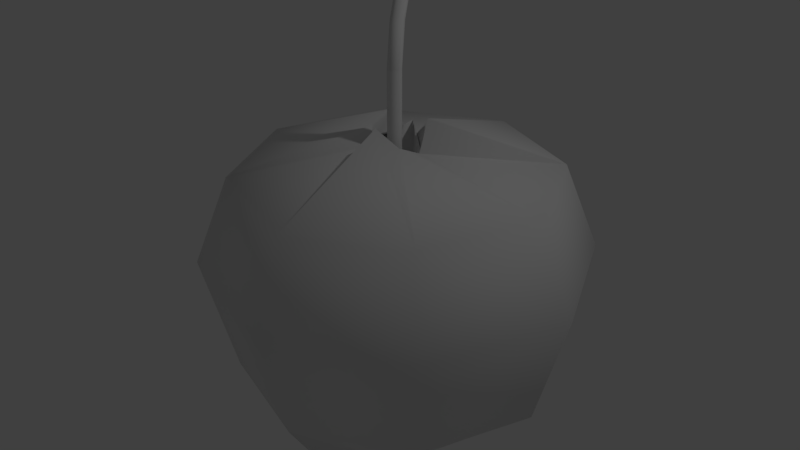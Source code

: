 # Source: 1st.blend  (saved by Blender 2.79.0; exported with 4.5.12 LTS)
import bpy
from mathutils import Matrix  # noqa: F401  (used for matrix-valued properties, if any)

bpy.ops.wm.read_factory_settings(use_empty=True)
scene = bpy.context.scene
scene.name = 'Scene'

# ---- collections
col_collection_1 = bpy.data.collections.new('Collection 1'); scene.collection.children.link(col_collection_1)

# ---- materials (node trees are filled in below, after node groups)
mat_material = bpy.data.materials.new('Material')
mat_material.alpha_threshold = 0.0
mat_material.use_transparent_shadow = False
mat_material.roughness = 0.5
mat_material.line_color = (0.0, 0.0, 0.0, 1.0)

# ---- material node trees

# ---- world
world_world = bpy.data.worlds.new('World'); scene.world = world_world
world_world.color = (0.05088, 0.05088, 0.05088)
world_world.use_sun_shadow = False
world_world.sun_shadow_jitter_overblur = 0.0
world_world.cycles.sampling_method = 'MANUAL'

# ---- cameras
cam_camera = bpy.data.cameras.new('Camera')
cam_camera.clip_end = 100.0
cam_camera.lens = 35.0
cam_camera.sensor_width = 32.0
cam_camera.sensor_height = 18.0
cam_camera.ortho_scale = 7.314
cam_camera.dof.focus_distance = 0.0
cam_camera.dof.aperture_fstop = 128.0

# ---- lights
light_lamp = bpy.data.lights.new('Lamp', 'POINT')
light_lamp.transmission_factor = 0.0
light_lamp.cutoff_distance = 30.0
light_lamp.energy = 100.0
light_lamp.shadow_buffer_clip_start = 1.001
light_lamp.shadow_soft_size = 0.1
light_lamp.shadow_maximum_resolution = 0.006
light_lamp.use_absolute_resolution = True

# ---- meshes
me_cylinder = bpy.data.meshes.new('Cylinder')
me_cylinder.from_pydata([(-4.519, 7.453, 0.9685), (-4.519, 8.042, 0.9685), (-3.905, 8.298, 0.9685), (-3.526, 7.776, 0.9685), (-3.526, 7.13, 0.9685), (-3.905, 6.608, 0.9685), (-4.519, 6.409, 0.9685), (-5.133, 6.608, 0.9685), (-5.512, 7.13, 0.9685), (-5.512, 7.776, 0.9685), (-5.133, 8.298, 0.9685), (0.3887, 0.4194, -0.8081), (0.9765, 0.2284, -0.8081), (1.34, -0.2716, -0.8081), (1.34, -0.8897, -0.8081), (0.9765, -1.39, -0.8081), (0.3887, -1.581, -0.8081), (-0.199, -1.39, -0.8081), (-0.5623, -0.8897, -0.8081), (-0.5623, -0.2716, -0.8081), (-0.199, 0.2284, -0.8081), (0.3887, 0.4194, 0.1704), (0.9765, 0.2284, 0.1704), (1.34, -0.2716, 0.1704), (1.34, -0.8897, 0.1704), (0.9765, -1.39, 0.1704), (0.3887, -1.581, 0.1704), (-0.199, -1.39, 0.1704), (-0.5623, -0.8897, 0.1704), (-0.5623, -0.2716, 0.1704), (-0.199, 0.2284, 0.1704), (-1.672, 3.487, 0.6028), (-1.074, 3.293, 0.6028), (-0.7038, 2.783, 0.6028), (-0.7038, 2.154, 0.6028), (-1.074, 1.656, 0.6028), (-1.672, 1.461, 0.6028), (-2.271, 1.656, 0.6028), (-2.641, 2.154, 0.6028), (-2.641, 2.783, 0.6028), (-2.271, 3.293, 0.6028)], [], [(0, 2, 1), (31, 1, 2, 32), (0, 3, 2), (32, 2, 3, 33), (0, 4, 3), (33, 3, 4, 34), (0, 5, 4), (34, 4, 5, 35), (0, 6, 5), (35, 5, 6, 36), (0, 7, 6), (36, 6, 7, 37), (0, 8, 7), (37, 7, 8, 38), (0, 9, 8), (38, 8, 9, 39), (0, 10, 9), (39, 9, 10, 40), (0, 1, 10), (40, 10, 1, 31), (20, 30, 21, 11), (19, 29, 30, 20), (18, 28, 29, 19), (17, 27, 28, 18), (16, 26, 27, 17), (15, 25, 26, 16), (14, 24, 25, 15), (13, 23, 24, 14), (12, 22, 23, 13), (11, 21, 22, 12), (30, 40, 31, 21), (29, 39, 40, 30), (28, 38, 39, 29), (27, 37, 38, 28), (26, 36, 37, 27), (25, 35, 36, 26), (24, 34, 35, 25), (23, 33, 34, 24), (22, 32, 33, 23), (21, 31, 32, 22)])
me_cylinder.polygons.foreach_set('use_smooth', [True] * 40)
me_cylinder.use_remesh_preserve_volume = False
me_cylinder.use_remesh_preserve_attributes = False
me_cylinder.use_mirror_vertex_groups = False
me_cylinder.update()
me_cube = bpy.data.meshes.new('Cube')
me_cube.from_pydata([(0.6061, 0.656, -1.948), (0.6061, -0.68, -1.672), (-0.6094, -0.68, -1.672), (-0.6094, 0.656, -1.672), (0.2004, 0.167, 1.374), (0.2004, -0.225, 1.215), (-0.1909, -0.2099, 1.122), (-0.207, 0.167, 1.355), (-1.083, -1.08, -1.104), (1.084, 1.086, -1.104), (1.084, 1.086, 0.87), (1.084, -1.08, -1.104), (1.084, -1.08, 0.87), (-1.083, -1.08, 0.87), (-1.083, 1.086, -1.104), (-1.083, 1.086, 0.87), (0.2648, -0.02953, 1.122), (0.8679, -0.01196, -1.672), (-0.869, -0.01196, -1.672), (-0.2709, -0.02953, 1.251), (-1.546, 0.003002, -1.104), (1.55, 0.003002, 0.87), (-1.546, 0.003002, 0.87), (1.55, 0.003002, -1.104), (0.01996, 0.9628, -1.948), (0.01996, -0.9654, -1.948), (0.003268, 0.2337, 1.122), (0.003912, -0.3087, 1.374), (0.03885, 1.584, -1.104), (0.03885, -1.543, -1.104), (0.03885, 1.584, 0.87), (0.03885, -1.543, 0.87), (0.03032, -0.001292, -1.627), (1.317, 1.327, 0.026), (1.317, -1.304, 0.026), (-1.314, -1.304, 0.026), (-1.314, 1.327, 0.026), (1.883, 0.01136, 0.026), (-1.876, 0.01136, 0.026), (0.04807, 1.931, 0.026), (0.04807, -1.866, 0.026), (0.2223, -0.03056, 0.8959), (0.1543, -0.1824, 0.8959), (0.002089, 0.191, 0.8959), (-0.1613, 0.1213, 0.8959), (0.002089, -0.2473, 0.8959), (-0.1613, -0.1824, 0.8959), (-0.2287, -0.03056, 0.8959), (0.1543, 0.1213, 0.8959), (0.1935, -0.03125, 0.7883), (0.1341, -0.1638, 0.7883), (0.001293, 0.1622, 0.7883), (-0.1413, 0.1013, 0.7883), (0.001293, -0.2204, 0.7883), (-0.1413, -0.1638, 0.7883), (-0.2002, -0.03125, 0.7883), (0.1341, 0.1013, 0.7883), (0.00364, -0.02913, 0.7883), (0.1612, 0.1282, 1.116), (0.002364, -0.2565, 1.116), (-0.1682, 0.1282, 1.116), (-0.2386, -0.03032, 1.116), (0.1734, -0.2, 1.194), (0.002364, 0.201, 1.116), (-0.1682, -0.1888, 1.116), (0.2322, -0.03032, 1.116), (0.2223, -0.03056, 0.8959), (-0.1723, 0.1323, 1.169), (-0.1613, -0.1824, 0.8959), (0.1543, 0.1213, 0.8959), (-0.2445, -0.03017, 1.169), (0.002089, 0.191, 0.8959), (-0.1613, 0.1213, 0.8959), (0.1654, -0.1927, 1.169), (-0.2287, -0.03056, 0.8959), (0.002089, -0.2473, 0.8959), (0.1538, 0.1208, 1.092), (0.1543, -0.1824, 0.8959), (-0.1723, -0.1927, 1.169), (0.002529, -0.2621, 1.169), (0.002529, 0.2069, 1.303), (0.2215, -0.03057, 1.092)], [], [(32, 25, 2, 18), (70, 78, 46, 47), (21, 16, 5, 12), (31, 27, 6, 13), (22, 19, 7, 15), (28, 24, 3, 14), (26, 30, 15, 7), (39, 28, 14, 36), (18, 20, 14, 3), (38, 22, 15, 36), (25, 29, 8, 2), (40, 31, 13, 35), (17, 23, 11, 1), (37, 21, 12, 34), (33, 10, 21, 37), (0, 9, 23, 17), (35, 13, 22, 38), (2, 8, 20, 18), (13, 6, 19, 22), (10, 4, 16, 21), (80, 67, 44, 43), (24, 32, 18, 3), (0, 17, 32, 24), (67, 70, 47, 44), (34, 12, 31, 40), (1, 11, 29, 25), (33, 9, 28, 39), (4, 10, 30, 26), (9, 0, 24, 28), (12, 5, 27, 31), (79, 73, 42, 45), (17, 1, 25, 32), (10, 33, 39, 30), (11, 34, 40, 29), (8, 35, 38, 20), (9, 33, 37, 23), (23, 37, 34, 11), (29, 40, 35, 8), (20, 38, 36, 14), (30, 39, 36, 15), (66, 69, 56, 49), (74, 68, 54, 55), (69, 71, 51, 56), (71, 72, 52, 51), (76, 80, 43, 48), (81, 76, 48, 41), (78, 79, 45, 46), (73, 81, 41, 42), (57, 55, 54, 53), (51, 52, 55, 57), (56, 51, 57, 49), (49, 57, 53, 50), (68, 75, 53, 54), (77, 66, 49, 50), (75, 77, 50, 53), (72, 74, 55, 52), (5, 16, 65, 62), (6, 27, 59, 64), (16, 4, 58, 65), (4, 26, 63, 58), (27, 5, 62, 59), (7, 19, 61, 60), (26, 7, 60, 63), (19, 6, 64, 61), (44, 47, 74, 72), (45, 42, 77, 75), (42, 41, 66, 77), (46, 45, 75, 68), (43, 44, 72, 71), (48, 43, 71, 69), (47, 46, 68, 74), (41, 48, 69, 66), (62, 65, 81, 73), (64, 59, 79, 78), (65, 58, 76, 81), (58, 63, 80, 76), (59, 62, 73, 79), (60, 61, 70, 67), (63, 60, 67, 80), (61, 64, 78, 70)])
me_cube.polygons.foreach_set('use_smooth', [True] * 80)
me_cube.materials.append(mat_material)
me_cube.use_remesh_preserve_volume = False
me_cube.use_remesh_preserve_attributes = False
me_cube.use_mirror_vertex_groups = False
me_cube.update()

# ---- objects
ob_cylinder = bpy.data.objects.new('Cylinder', me_cylinder)
ob_cube = bpy.data.objects.new('Cube', me_cube)
ob_lamp = bpy.data.objects.new('Lamp', light_lamp)
ob_camera = bpy.data.objects.new('Camera', cam_camera)

# ---- transforms, parenting, visibility, modifiers, constraints
ob_cylinder.location = (0.0, 0.0, 1.632)
ob_cylinder.scale = (0.06613, 0.06613, 0.798)
ob_cylinder.lineart.crease_threshold = 0.0
ob_cube.location = (0.004097, 0.03532, -0.0485)
ob_cube.scale = (0.9804, 0.9804, 0.9804)
ob_cube.lock_rotations_4d = False
ob_cube.empty_display_type = 'ARROWS'
ob_cube.lineart.crease_threshold = 0.0
_m = ob_cube.modifiers.new('Multires', 'MULTIRES')
_m.uv_smooth = 'PRESERVE_CORNERS'
_m.quality = 3
_m.levels = 2
_m.sculpt_levels = 2
_m.render_levels = 2
_m.show_only_control_edges = False
ob_lamp.location = (4.076, 1.005, 5.904)
ob_lamp.rotation_euler = (0.6503, 0.05522, 1.866)
ob_lamp.lock_rotations_4d = False
ob_lamp.empty_display_type = 'ARROWS'
ob_lamp.color = (0.0, 0.0, 0.0, 0.0)
ob_lamp.lineart.crease_threshold = 0.0
ob_camera.location = (7.481, -6.508, 5.344)
ob_camera.rotation_euler = (1.109, 0.0, 0.8149)
ob_camera.lock_rotations_4d = False
ob_camera.empty_display_type = 'ARROWS'
ob_camera.color = (0.0, 0.0, 0.0, 0.0)
ob_camera.display_type = 'WIRE'
ob_camera.lineart.crease_threshold = 0.0

# ---- collection membership
col_collection_1.objects.link(ob_cylinder)
col_collection_1.objects.link(ob_cube)
col_collection_1.objects.link(ob_lamp)
col_collection_1.objects.link(ob_camera)

# ---- scene / render settings (as saved in the file)
scene.camera = ob_cube
scene.frame_start = 1; scene.frame_end = 250; scene.frame_set(95)
scene.render.engine = 'BLENDER_EEVEE_NEXT'
scene.render.resolution_percentage = 50
scene.render.dither_intensity = 0.0
scene.cycles.use_denoising = False
scene.cycles.samples = 128
scene.cycles.sampling_pattern = 'TABULATED_SOBOL'
scene.cycles.use_adaptive_sampling = False
scene.cycles.use_light_tree = False
scene.cycles.blur_glossy = 0.0
scene.cycles.sample_clamp_indirect = 0.0
scene.view_settings.view_transform = 'Standard'
bpy.context.view_layer.update()

# ---- added for rendering (the .blend has no active camera): camera
cam_auto = bpy.data.cameras.new('AutoCamera')
cam_auto.lens = 50.0
cam_auto.sensor_width = 36.0
cam_auto.clip_end = 1000.0
ob_auto_camera = bpy.data.objects.new('AutoCamera', cam_auto)
scene.collection.objects.link(ob_auto_camera)
ob_auto_camera.location = (5.70878, -6.78606, 4.82474)
ob_auto_camera.rotation_euler = (1.09748, -7.21219e-08, 0.694738)
scene.camera = ob_auto_camera
bpy.context.view_layer.update()
